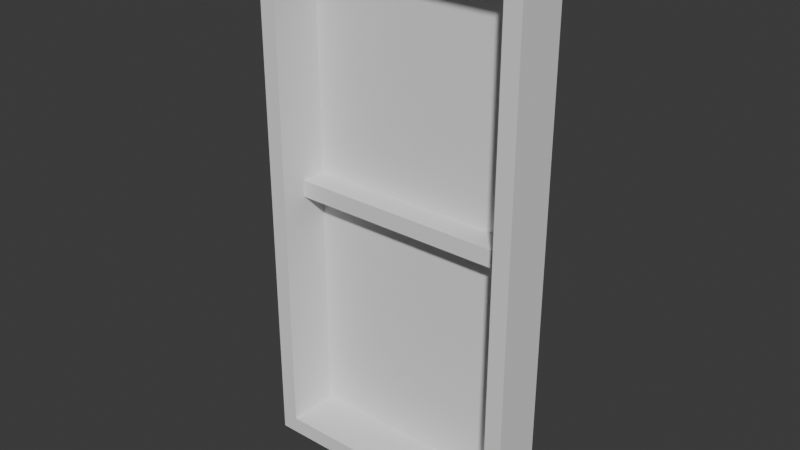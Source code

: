 # Source: Vindue.blend  (saved by Blender 4.4.32; exported with 4.5.12 LTS)
import bpy
from mathutils import Matrix  # noqa: F401  (used for matrix-valued properties, if any)

bpy.ops.wm.read_factory_settings(use_empty=True)
scene = bpy.context.scene
scene.name = 'Scene'

# ---- collections
col_collection = bpy.data.collections.new('Collection'); scene.collection.children.link(col_collection)

# ---- world
world_world = bpy.data.worlds.new('World'); scene.world = world_world
world_world.use_nodes = True; world_world.node_tree.nodes.clear()
_N = world_world.node_tree.nodes; _L = world_world.node_tree.links
n0 = _N.new('ShaderNodeOutputWorld'); n0.name = 'World Output'; n0.location = (300, 300)
n1 = _N.new('ShaderNodeBackground'); n1.name = 'Background'; n1.location = (10, 300)
n1.inputs[0].default_value = (0.05088, 0.05088, 0.05088, 1.0)
_L.new(n1.outputs[0], n0.inputs[0])
n0.is_active_output = True
world_world.color = (0.05088, 0.05088, 0.05088)
world_world.sun_shadow_jitter_overblur = 0.0

# ---- meshes
me_plane = bpy.data.meshes.new('Plane')
me_plane.from_pydata([(-1.0, 0.1023, -4.818e-08), (1.0, 0.1023, -4.818e-08), (-1.0, 2.102, -9.19e-08), (1.0, 2.102, -9.19e-08), (0.8754, 2.165, -9.19e-08), (-0.8754, 3.978, -1.329e-07), (-0.8754, 0.2269, -5.091e-08), (0.8754, 0.2269, -5.091e-08), (0.8754, 2.04, -9.19e-08), (-0.8754, 2.04, -9.19e-08), (0.8754, 3.978, -1.329e-07), (-0.8754, 2.165, -9.19e-08), (1.0, 4.102, -1.356e-07), (-1.0, 4.102, -1.356e-07), (-0.8754, 0.2269, -0.3854), (0.8754, 0.2269, -0.3854), (0.8754, 2.04, -0.3854), (-1.0, 0.1023, -0.3854), (1.0, 0.1023, -0.3854), (1.0, 2.102, -0.3854), (-1.0, 2.102, -0.3854), (1.0, 4.102, -0.3854), (-1.0, 4.102, -0.3854), (0.8754, 2.165, -0.3854), (0.8754, 3.978, -0.3854), (-0.8754, 3.978, -0.3854), (0.8754, 2.04, -0.1927), (-0.8754, 2.04, -0.1927), (-0.8754, 2.165, -0.1927), (-0.8754, 2.04, -0.3854), (-0.8754, 2.165, -0.3854), (0.8754, 3.978, -0.1927), (0.8754, 2.165, -0.1927), (-0.8754, 3.978, -0.1927), (-0.8754, 0.2269, -0.1927), (0.8754, 0.2269, -0.1927)], [], [(0, 2, 20, 17), (2, 13, 22, 20), (0, 1, 7, 6), (1, 3, 8, 7), (2, 0, 6, 9), (3, 12, 10, 4), (12, 13, 5, 10), (13, 2, 11, 5), (30, 23, 24, 25), (14, 15, 16, 29), (13, 12, 21, 22), (1, 0, 17, 18), (32, 31, 24, 23), (31, 33, 25, 24), (27, 34, 14, 29), (33, 28, 30, 25), (3, 1, 18, 19), (34, 35, 15, 14), (35, 26, 16, 15), (12, 3, 19, 21), (9, 11, 2), (8, 3, 4), (26, 32, 28, 27), (26, 27, 29, 16), (28, 32, 23, 30), (5, 11, 28, 33), (10, 5, 33, 31), (4, 10, 31, 32), (7, 8, 26, 35), (6, 7, 35, 34), (9, 6, 34, 27), (26, 8, 4, 32), (9, 27, 28, 11)])
_uv = me_plane.uv_layers.new(name='UVMap')
_uv.uv.foreach_set('vector', [0.07172, 0.7613, 0.0001475, 0.3742, 0.08283, 0.3808, 0.1241, 0.6795, 0.0001475, 0.3742, 0.1563, 0.0001475, 0.201, 0.06648, 0.08283, 0.3808, 0.5587, 0.0001475, 0.9177, 0.0001475, 0.9007, 0.02021, 0.5789, 0.0233, 0.9177, 0.0001475, 0.9999, 0.344, 0.9776, 0.3341, 0.9007, 0.02021, 0.5005, 0.3747, 0.5587, 0.0001475, 0.5789, 0.0233, 0.5224, 0.3635, 0.9999, 0.344, 0.9417, 0.7186, 0.9214, 0.6954, 0.9779, 0.3552, 0.9417, 0.7186, 0.5826, 0.7186, 0.5997, 0.6985, 0.9214, 0.6954, 0.5826, 0.7186, 0.5005, 0.3747, 0.5228, 0.3846, 0.5997, 0.6985, 0.5901, 0.3815, 0.9121, 0.3584, 0.8662, 0.6398, 0.6481, 0.6319, 0.6341, 0.0789, 0.8522, 0.08681, 0.9102, 0.3372, 0.5883, 0.3603, 0.1563, 0.0001475, 0.4795, 0.07261, 0.4253, 0.1276, 0.201, 0.06648, 0.4862, 0.7613, 0.07172, 0.7613, 0.1241, 0.6795, 0.4231, 0.6972, 0.9465, 0.3565, 0.8926, 0.6669, 0.8662, 0.6398, 0.9121, 0.3584, 0.8926, 0.6669, 0.6256, 0.6654, 0.6481, 0.6319, 0.8662, 0.6398, 0.5539, 0.3622, 0.6077, 0.05179, 0.6341, 0.0789, 0.5883, 0.3603, 0.6256, 0.6654, 0.5547, 0.3836, 0.5901, 0.3815, 0.6481, 0.6319, 0.5002, 0.4074, 0.4862, 0.7613, 0.4231, 0.6972, 0.4275, 0.4078, 0.6077, 0.05179, 0.8748, 0.05331, 0.8522, 0.08681, 0.6341, 0.0789, 0.8748, 0.05331, 0.9456, 0.3351, 0.9102, 0.3372, 0.8522, 0.08681, 0.4795, 0.07261, 0.5002, 0.4074, 0.4275, 0.4078, 0.4253, 0.1276, 0.5224, 0.3635, 0.5228, 0.3846, 0.5005, 0.3747, 0.9776, 0.3341, 0.9999, 0.344, 0.9779, 0.3552, 0.5623, 0.7188, 0.5821, 0.7188, 0.5821, 0.9969, 0.5623, 0.9969, 0.5311, 0.7188, 0.5311, 0.9969, 0.5005, 0.9969, 0.5005, 0.7188, 0.562, 0.7188, 0.562, 0.9969, 0.5314, 0.9969, 0.5314, 0.7188, 0.5997, 0.6985, 0.5228, 0.3846, 0.5547, 0.3836, 0.6256, 0.6654, 0.9214, 0.6954, 0.5997, 0.6985, 0.6256, 0.6654, 0.8926, 0.6669, 0.9779, 0.3552, 0.9214, 0.6954, 0.8926, 0.6669, 0.9465, 0.3565, 0.9007, 0.02021, 0.9776, 0.3341, 0.9456, 0.3351, 0.8748, 0.05331, 0.5789, 0.0233, 0.9007, 0.02021, 0.8748, 0.05331, 0.6077, 0.05179, 0.5224, 0.3635, 0.5789, 0.0233, 0.6077, 0.05179, 0.5539, 0.3622, 0.9456, 0.3351, 0.9776, 0.3341, 0.9779, 0.3552, 0.9465, 0.3565, 0.5224, 0.3635, 0.5539, 0.3622, 0.5547, 0.3836, 0.5228, 0.3846])
me_plane.update()

# ---- objects
ob_plane = bpy.data.objects.new('Plane', me_plane)

# ---- transforms, parenting, visibility, modifiers, constraints
ob_plane.location = (0.0, 0.0, 0.0)
ob_plane.rotation_euler = (1.571, -0.0, 0.0)

# ---- collection membership
col_collection.objects.link(ob_plane)

# ---- scene / render settings (as saved in the file)
scene.frame_start = 1; scene.frame_end = 250; scene.frame_set(1)
scene.render.engine = 'BLENDER_EEVEE_NEXT'
bpy.context.view_layer.update()

# ---- added for rendering (the .blend has no active camera and no usable light): camera, sun
cam_auto = bpy.data.cameras.new('AutoCamera')
cam_auto.lens = 50.0
cam_auto.sensor_width = 36.0
cam_auto.clip_end = 1000.0
ob_auto_camera = bpy.data.objects.new('AutoCamera', cam_auto)
scene.collection.objects.link(ob_auto_camera)
ob_auto_camera.location = (4.15307, -4.79097, 5.42479)
ob_auto_camera.rotation_euler = (1.09748, -7.21219e-08, 0.694738)
scene.camera = ob_auto_camera
light_auto_sun = bpy.data.lights.new('AutoSun', 'SUN')
light_auto_sun.energy = 3.0
light_auto_sun.angle = 0.0523599
ob_auto_sun = bpy.data.objects.new('AutoSun', light_auto_sun)
scene.collection.objects.link(ob_auto_sun)
ob_auto_sun.rotation_euler = (0.872665, 0.174533, 0.523599)
bpy.context.view_layer.update()
